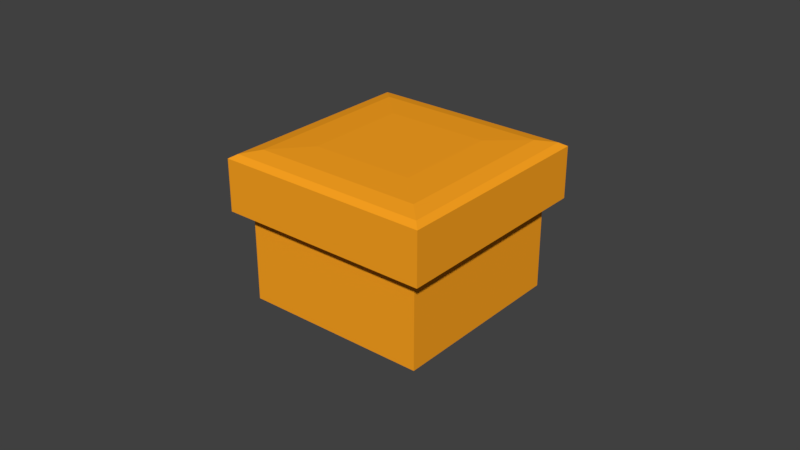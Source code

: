 # Source: puffy_visual.blend  (saved by Blender 2.79.0; exported with 4.5.12 LTS)
import bpy
from mathutils import Matrix  # noqa: F401  (used for matrix-valued properties, if any)

bpy.ops.wm.read_factory_settings(use_empty=True)
scene = bpy.context.scene
scene.name = 'Scene'

# ---- collections
col_collection_1 = bpy.data.collections.new('Collection 1'); scene.collection.children.link(col_collection_1)

# ---- materials (node trees are filled in below, after node groups)
mat_material = bpy.data.materials.new('Material')
mat_material.alpha_threshold = 0.0
mat_material.use_transparent_shadow = False
mat_material.diffuse_color = (1.0, 0.3761, 0.01542, 1.0)
mat_material.roughness = 0.5
mat_material_001 = bpy.data.materials.new('Material.001')
mat_material_001.alpha_threshold = 0.0
mat_material_001.use_transparent_shadow = False
mat_material_001.diffuse_color = (0.1149, 0.08127, 0.03211, 1.0)
mat_material_001.roughness = 0.5

# ---- material node trees

# ---- world
world_world = bpy.data.worlds.new('World'); scene.world = world_world
world_world.color = (0.05088, 0.05088, 0.05088)
world_world.use_sun_shadow = False
world_world.sun_shadow_jitter_overblur = 0.0
world_world.cycles.sampling_method = 'MANUAL'

# ---- meshes
me_circle = bpy.data.meshes.new('Circle')
me_circle.from_pydata([(-0.005574, 3.068, -1.842), (-3.068, 0.005539, -1.842), (0.005608, -3.068, -1.842), (3.068, -0.005642, -1.842), (-0.005574, 3.068, 0.1801), (-3.068, 0.005539, 0.1801), (0.005608, -3.068, 0.1801), (3.068, -0.005642, 0.1801), (-0.005115, 2.816, -1.899), (-2.816, 0.00508, -1.899), (0.005149, -2.816, -1.899), (2.816, -0.005184, -1.899), (-3.315, 0.005989, 0.2265), (-0.006025, 3.315, 0.2265), (0.006058, -3.315, 0.2265), (3.315, -0.006093, 0.2265), (-3.532, 0.006383, 0.2934), (-0.006419, 3.532, 0.2934), (0.006453, -3.532, 0.2934), (3.532, -0.006487, 0.2934), (3.532, -0.006487, 1.499), (0.006453, -3.532, 1.499), (-0.006419, 3.532, 1.499), (-3.532, 0.006383, 1.499), (3.318, -0.006097, 1.592), (0.006063, -3.318, 1.592), (-0.00603, 3.318, 1.592), (-3.318, 0.005994, 1.592), (2.803, -0.005158, 1.669), (0.005125, -2.803, 1.669), (-0.005091, 2.803, 1.669), (-2.803, 0.005055, 1.669), (1.702, -0.003152, 1.697), (0.003118, -1.702, 1.697), (-0.003084, 1.702, 1.697), (-1.702, 0.003049, 1.697), (2.387, -0.2134, -1.907), (2.485, 0.02585, -1.907), (2.386, 0.2653, -1.907), (2.146, 0.3646, -1.907), (1.907, 0.2657, -1.907), (1.809, 0.02649, -1.907), (1.908, -0.2129, -1.907), (2.148, -0.3123, -1.907), (0.2422, -2.362, -1.907), (0.003127, -2.461, -1.907), (-0.2365, -2.361, -1.907), (-0.3362, -2.122, -1.907), (-0.2378, -1.883, -1.907), (0.001298, -1.784, -1.907), (0.2409, -1.883, -1.907), (0.3407, -2.123, -1.907), (-0.2485, 2.417, -1.907), (-0.009419, 2.516, -1.907), (0.2302, 2.417, -1.907), (0.3299, 2.178, -1.907), (0.2315, 1.938, -1.907), (-0.00759, 1.839, -1.907), (-0.2472, 1.939, -1.907), (-0.3469, 2.178, -1.907), (-2.393, 0.2689, -1.907), (-2.492, 0.02963, -1.907), (-2.392, -0.2098, -1.907), (-2.152, -0.3091, -1.907), (-1.913, -0.2102, -1.907), (-1.815, 0.029, -1.907), (-1.915, 0.2684, -1.907), (-2.154, 0.3678, -1.907), (2.387, -0.2134, -2.079), (2.485, 0.02585, -2.079), (2.386, 0.2653, -2.079), (2.146, 0.3646, -2.079), (1.907, 0.2657, -2.079), (1.809, 0.02649, -2.079), (1.908, -0.2129, -2.079), (2.148, -0.3123, -2.079), (0.2422, -2.362, -2.079), (0.003127, -2.461, -2.079), (-0.2365, -2.361, -2.079), (-0.3362, -2.122, -2.079), (-0.2378, -1.883, -2.079), (0.001298, -1.784, -2.079), (0.2409, -1.883, -2.079), (0.3407, -2.123, -2.079), (-0.2485, 2.417, -2.079), (-0.009419, 2.516, -2.079), (0.2302, 2.417, -2.079), (0.3299, 2.178, -2.079), (0.2315, 1.938, -2.079), (-0.00759, 1.839, -2.079), (-0.2472, 1.939, -2.079), (-0.3469, 2.178, -2.079), (-2.393, 0.2689, -2.079), (-2.492, 0.02963, -2.079), (-2.392, -0.2098, -2.079), (-2.152, -0.3091, -2.079), (-1.913, -0.2102, -2.079), (-1.815, 0.029, -2.079), (-1.915, 0.2684, -2.079), (-2.154, 0.3678, -2.079), (2.147, 0.02617, -2.077), (0.002213, -2.122, -2.08), (-0.008505, 2.178, -2.079), (-2.153, 0.02932, -2.08)], [], [(3, 7, 6, 2), (1, 5, 4, 0), (0, 4, 7, 3), (2, 6, 5, 1), (2, 10, 11, 3), (0, 8, 9, 1), (3, 11, 8, 0), (1, 9, 10, 2), (10, 9, 8, 11), (7, 15, 14, 6), (5, 12, 13, 4), (4, 13, 15, 7), (6, 14, 12, 5), (15, 19, 18, 14), (14, 18, 16, 12), (13, 17, 19, 15), (12, 16, 17, 13), (19, 20, 21, 18), (17, 22, 20, 19), (16, 23, 22, 17), (18, 21, 23, 16), (23, 27, 26, 22), (20, 24, 25, 21), (21, 25, 27, 23), (22, 26, 24, 20), (26, 30, 28, 24), (25, 29, 31, 27), (27, 31, 30, 26), (24, 28, 29, 25), (30, 34, 32, 28), (29, 33, 35, 31), (31, 35, 34, 30), (28, 32, 33, 29), (35, 33, 32, 34), (44, 76, 83, 51), (39, 38, 70, 71), (66, 65, 97, 98), (53, 85, 84, 52), (40, 39, 71, 72), (67, 66, 98, 99), (54, 86, 85, 53), (41, 40, 72, 73), (60, 67, 99, 92), (55, 87, 86, 54), (42, 41, 73, 74), (56, 88, 87, 55), (43, 42, 74, 75), (57, 89, 88, 56), (36, 43, 75, 68), (58, 90, 89, 57), (45, 77, 76, 44), (59, 91, 90, 58), (46, 78, 77, 45), (52, 84, 91, 59), (47, 79, 78, 46), (61, 60, 92, 93), (48, 80, 79, 47), (62, 61, 93, 94), (49, 81, 80, 48), (63, 62, 94, 95), (50, 82, 81, 49), (37, 36, 68, 69), (64, 63, 95, 96), (51, 83, 82, 50), (38, 37, 69, 70), (65, 64, 96, 97), (79, 101, 78), (93, 92, 103), (80, 101, 79), (94, 93, 103), (81, 101, 80), (95, 94, 103), (82, 101, 81), (69, 68, 100), (96, 95, 103), (83, 101, 82), (70, 69, 100), (97, 96, 103), (76, 101, 83), (71, 70, 100), (98, 97, 103), (85, 102, 84), (72, 71, 100), (99, 98, 103), (86, 102, 85), (73, 72, 100), (92, 99, 103), (87, 102, 86), (74, 73, 100), (88, 102, 87), (75, 74, 100), (89, 102, 88), (68, 75, 100), (90, 102, 89), (77, 101, 76), (91, 102, 90), (78, 101, 77), (84, 102, 91)])
me_circle.polygons.foreach_set('material_index', [0, 0, 0, 0, 0, 0, 0, 0, 0, 0, 0, 0, 0, 0, 0, 0, 0, 0, 0, 0, 0, 0, 0, 0, 0, 0, 0, 0, 0, 0, 0, 0, 0, 0, 1, 1, 1, 1, 1, 1, 1, 1, 1, 1, 1, 1, 1, 1, 1, 1, 1, 1, 1, 1, 1, 1, 1, 1, 1, 1, 1, 1, 1, 1, 1, 1, 1, 1, 1, 1, 1, 1, 1, 1, 1, 1, 1, 1, 1, 1, 1, 1, 1, 1, 1, 1, 1, 1, 1, 1, 1, 1, 1, 1, 1, 1, 1, 1])
me_circle.materials.append(mat_material)
me_circle.materials.append(mat_material_001)
me_circle.use_remesh_preserve_volume = False
me_circle.use_remesh_preserve_attributes = False
me_circle.use_mirror_vertex_groups = False
me_circle.update()

# ---- objects
ob_circle = bpy.data.objects.new('Circle', me_circle)

# ---- transforms, parenting, visibility, modifiers, constraints
ob_circle.location = (-0.1018, -0.1277, 21.1)
ob_circle.rotation_euler = (0.0, -0.0, -0.7863)
ob_circle.scale = (10.12, 10.12, 10.12)
ob_circle.lineart.crease_threshold = 0.0
_m = ob_circle.modifiers.new('Solidify', 'SOLIDIFY')
_m.nonmanifold_thickness_mode = 'FIXED'
_m.nonmanifold_merge_threshold = 0.0003

# ---- collection membership
col_collection_1.objects.link(ob_circle)

# ---- scene / render settings (as saved in the file)
scene.frame_start = 1; scene.frame_end = 250; scene.frame_set(1)
scene.render.engine = 'BLENDER_EEVEE_NEXT'
scene.render.resolution_percentage = 50
scene.render.dither_intensity = 0.0
scene.cycles.use_denoising = False
scene.cycles.samples = 128
scene.cycles.sampling_pattern = 'TABULATED_SOBOL'
scene.cycles.use_adaptive_sampling = False
scene.cycles.use_light_tree = False
scene.cycles.blur_glossy = 0.0
scene.cycles.sample_clamp_indirect = 0.0
scene.view_settings.view_transform = 'Standard'
scene.unit_settings.scale_length = 0.01
bpy.context.view_layer.update()

# ---- added for rendering (the .blend has no active camera and no usable light): camera, sun
cam_auto = bpy.data.cameras.new('AutoCamera')
cam_auto.lens = 50.0
cam_auto.sensor_width = 36.0
cam_auto.clip_end = 2403.64
ob_auto_camera = bpy.data.objects.new('AutoCamera', cam_auto)
scene.collection.objects.link(ob_auto_camera)
ob_auto_camera.location = (136.858, -164.48, 128.726)
ob_auto_camera.rotation_euler = (1.09748, -7.21219e-08, 0.694738)
scene.camera = ob_auto_camera
light_auto_sun = bpy.data.lights.new('AutoSun', 'SUN')
light_auto_sun.energy = 3.0
light_auto_sun.angle = 0.0523599
ob_auto_sun = bpy.data.objects.new('AutoSun', light_auto_sun)
scene.collection.objects.link(ob_auto_sun)
ob_auto_sun.rotation_euler = (0.872665, 0.174533, 0.523599)
bpy.context.view_layer.update()
